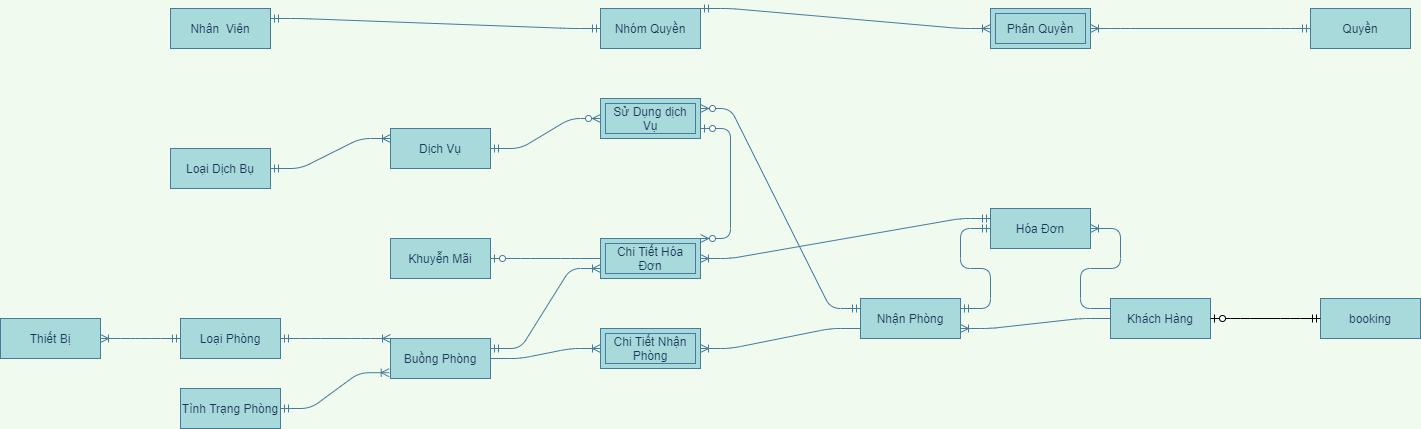

The diagram above was exported from draw.io. Its source (the exported page's mxGraphModel, read from the mxfile embedded in the PNG):
<mxGraphModel dx="981" dy="1723" grid="1" gridSize="10" guides="1" tooltips="1" connect="1" arrows="1" fold="1" page="1" pageScale="1" pageWidth="827" pageHeight="1169" background="#F1FAEE" math="0" shadow="0">
  <root>
    <mxCell id="0" />
    <mxCell id="1" parent="0" />
    <mxCell id="BfGwLu9MFsEkwDNxOmYE-23" value="" style="edgeStyle=entityRelationEdgeStyle;fontSize=12;html=1;endArrow=ERoneToMany;startArrow=ERmandOne;strokeColor=#457B9D;fillColor=#A8DADC;labelBackgroundColor=#F1FAEE;fontColor=#1D3557;exitX=1;exitY=0.5;exitDx=0;exitDy=0;entryX=0;entryY=0;entryDx=0;entryDy=0;" parent="1" source="BfGwLu9MFsEkwDNxOmYE-79" target="BfGwLu9MFsEkwDNxOmYE-81" edge="1">
      <mxGeometry width="100" height="100" relative="1" as="geometry">
        <mxPoint x="210" y="369" as="sourcePoint" />
        <mxPoint x="380" y="450" as="targetPoint" />
      </mxGeometry>
    </mxCell>
    <mxCell id="BfGwLu9MFsEkwDNxOmYE-24" value="" style="edgeStyle=entityRelationEdgeStyle;fontSize=12;html=1;endArrow=ERoneToMany;startArrow=ERmandOne;strokeColor=#457B9D;fillColor=#A8DADC;labelBackgroundColor=#F1FAEE;fontColor=#1D3557;exitX=1;exitY=0.5;exitDx=0;exitDy=0;entryX=-0.013;entryY=0.855;entryDx=0;entryDy=0;entryPerimeter=0;" parent="1" source="BfGwLu9MFsEkwDNxOmYE-80" target="BfGwLu9MFsEkwDNxOmYE-81" edge="1">
      <mxGeometry width="100" height="100" relative="1" as="geometry">
        <mxPoint x="240" y="528" as="sourcePoint" />
        <mxPoint x="350" y="500" as="targetPoint" />
      </mxGeometry>
    </mxCell>
    <mxCell id="BfGwLu9MFsEkwDNxOmYE-25" value="" style="edgeStyle=entityRelationEdgeStyle;fontSize=12;html=1;endArrow=ERoneToMany;strokeColor=#457B9D;fillColor=#A8DADC;entryX=1;entryY=0.5;entryDx=0;entryDy=0;labelBackgroundColor=#F1FAEE;fontColor=#1D3557;exitX=0;exitY=0.75;exitDx=0;exitDy=0;" parent="1" source="BfGwLu9MFsEkwDNxOmYE-87" target="BfGwLu9MFsEkwDNxOmYE-26" edge="1">
      <mxGeometry width="100" height="100" relative="1" as="geometry">
        <mxPoint x="810" y="360" as="sourcePoint" />
        <mxPoint x="790" y="340" as="targetPoint" />
      </mxGeometry>
    </mxCell>
    <mxCell id="BfGwLu9MFsEkwDNxOmYE-26" value="Chi Tiết Nhận Phòng" style="shape=ext;margin=3;double=1;whiteSpace=wrap;html=1;align=center;strokeColor=#457B9D;fillColor=#A8DADC;fontColor=#1D3557;" parent="1" vertex="1">
      <mxGeometry x="650" y="280" width="100" height="40" as="geometry" />
    </mxCell>
    <mxCell id="BfGwLu9MFsEkwDNxOmYE-27" value="" style="edgeStyle=entityRelationEdgeStyle;fontSize=12;html=1;endArrow=ERoneToMany;strokeColor=#457B9D;fillColor=#A8DADC;entryX=0;entryY=0.5;entryDx=0;entryDy=0;labelBackgroundColor=#F1FAEE;fontColor=#1D3557;exitX=1;exitY=0.5;exitDx=0;exitDy=0;" parent="1" source="BfGwLu9MFsEkwDNxOmYE-81" target="BfGwLu9MFsEkwDNxOmYE-26" edge="1">
      <mxGeometry width="100" height="100" relative="1" as="geometry">
        <mxPoint x="550" y="430" as="sourcePoint" />
        <mxPoint x="750" y="430" as="targetPoint" />
      </mxGeometry>
    </mxCell>
    <mxCell id="BfGwLu9MFsEkwDNxOmYE-34" value="" style="edgeStyle=entityRelationEdgeStyle;fontSize=12;html=1;endArrow=ERoneToMany;strokeColor=#457B9D;fillColor=#A8DADC;labelBackgroundColor=#F1FAEE;fontColor=#1D3557;entryX=1;entryY=0.75;entryDx=0;entryDy=0;exitX=0;exitY=0.5;exitDx=0;exitDy=0;" parent="1" source="BfGwLu9MFsEkwDNxOmYE-88" target="BfGwLu9MFsEkwDNxOmYE-87" edge="1">
      <mxGeometry width="100" height="100" relative="1" as="geometry">
        <mxPoint x="1230" y="360" as="sourcePoint" />
        <mxPoint x="1000" y="353" as="targetPoint" />
      </mxGeometry>
    </mxCell>
    <mxCell id="BfGwLu9MFsEkwDNxOmYE-36" value="" style="edgeStyle=entityRelationEdgeStyle;fontSize=12;html=1;endArrow=ERoneToMany;strokeColor=#457B9D;fillColor=#A8DADC;labelBackgroundColor=#F1FAEE;fontColor=#1D3557;exitX=0;exitY=0.25;exitDx=0;exitDy=0;entryX=1;entryY=0.5;entryDx=0;entryDy=0;" parent="1" source="BfGwLu9MFsEkwDNxOmYE-88" target="BfGwLu9MFsEkwDNxOmYE-89" edge="1">
      <mxGeometry width="100" height="100" relative="1" as="geometry">
        <mxPoint x="1370" y="280" as="sourcePoint" />
        <mxPoint x="1331" y="187" as="targetPoint" />
      </mxGeometry>
    </mxCell>
    <mxCell id="BfGwLu9MFsEkwDNxOmYE-37" value="" style="edgeStyle=entityRelationEdgeStyle;fontSize=12;html=1;endArrow=ERmandOne;startArrow=ERmandOne;strokeColor=#457B9D;fillColor=#A8DADC;labelBackgroundColor=#F1FAEE;fontColor=#1D3557;exitX=1;exitY=0.25;exitDx=0;exitDy=0;entryX=0;entryY=0.5;entryDx=0;entryDy=0;" parent="1" source="BfGwLu9MFsEkwDNxOmYE-87" target="BfGwLu9MFsEkwDNxOmYE-89" edge="1">
      <mxGeometry width="100" height="100" relative="1" as="geometry">
        <mxPoint x="1000" y="330" as="sourcePoint" />
        <mxPoint x="1110" y="180" as="targetPoint" />
      </mxGeometry>
    </mxCell>
    <mxCell id="BfGwLu9MFsEkwDNxOmYE-38" value="Chi Tiết Hóa Đơn" style="shape=ext;margin=3;double=1;whiteSpace=wrap;html=1;align=center;strokeColor=#457B9D;fillColor=#A8DADC;fontColor=#1D3557;" parent="1" vertex="1">
      <mxGeometry x="650" y="190" width="100" height="40" as="geometry" />
    </mxCell>
    <mxCell id="BfGwLu9MFsEkwDNxOmYE-39" value="" style="edgeStyle=entityRelationEdgeStyle;fontSize=12;html=1;endArrow=ERoneToMany;startArrow=ERmandOne;strokeColor=#457B9D;fillColor=#A8DADC;entryX=1;entryY=0.5;entryDx=0;entryDy=0;labelBackgroundColor=#F1FAEE;fontColor=#1D3557;exitX=0;exitY=0.25;exitDx=0;exitDy=0;" parent="1" source="BfGwLu9MFsEkwDNxOmYE-89" target="BfGwLu9MFsEkwDNxOmYE-38" edge="1">
      <mxGeometry width="100" height="100" relative="1" as="geometry">
        <mxPoint x="1120" y="150" as="sourcePoint" />
        <mxPoint x="890" y="70" as="targetPoint" />
      </mxGeometry>
    </mxCell>
    <mxCell id="BfGwLu9MFsEkwDNxOmYE-42" value="" style="edgeStyle=entityRelationEdgeStyle;fontSize=12;html=1;endArrow=ERzeroToOne;endFill=1;strokeColor=#457B9D;fillColor=#A8DADC;exitX=0;exitY=0.5;exitDx=0;exitDy=0;labelBackgroundColor=#F1FAEE;fontColor=#1D3557;entryX=1;entryY=0.5;entryDx=0;entryDy=0;" parent="1" source="BfGwLu9MFsEkwDNxOmYE-38" target="BfGwLu9MFsEkwDNxOmYE-77" edge="1">
      <mxGeometry width="100" height="100" relative="1" as="geometry">
        <mxPoint x="510" y="150" as="sourcePoint" />
        <mxPoint x="240" y="190" as="targetPoint" />
      </mxGeometry>
    </mxCell>
    <mxCell id="BfGwLu9MFsEkwDNxOmYE-45" value="" style="edgeStyle=entityRelationEdgeStyle;fontSize=12;html=1;endArrow=ERoneToMany;startArrow=ERmandOne;strokeColor=#457B9D;fillColor=#A8DADC;labelBackgroundColor=#F1FAEE;fontColor=#1D3557;entryX=1;entryY=0.5;entryDx=0;entryDy=0;exitX=0;exitY=0.5;exitDx=0;exitDy=0;" parent="1" source="BfGwLu9MFsEkwDNxOmYE-79" target="BfGwLu9MFsEkwDNxOmYE-78" edge="1">
      <mxGeometry width="100" height="100" relative="1" as="geometry">
        <mxPoint x="-20" y="380" as="sourcePoint" />
        <mxPoint x="-90" y="393" as="targetPoint" />
      </mxGeometry>
    </mxCell>
    <mxCell id="BfGwLu9MFsEkwDNxOmYE-46" value="" style="edgeStyle=entityRelationEdgeStyle;fontSize=12;html=1;endArrow=ERoneToMany;startArrow=ERmandOne;labelBackgroundColor=#F1FAEE;strokeColor=#457B9D;fontColor=#1D3557;exitX=1;exitY=0.5;exitDx=0;exitDy=0;entryX=0;entryY=0.25;entryDx=0;entryDy=0;" parent="1" source="BfGwLu9MFsEkwDNxOmYE-74" target="BfGwLu9MFsEkwDNxOmYE-76" edge="1">
      <mxGeometry width="100" height="100" relative="1" as="geometry">
        <mxPoint x="230" y="25" as="sourcePoint" />
        <mxPoint x="350" y="23" as="targetPoint" />
      </mxGeometry>
    </mxCell>
    <mxCell id="BfGwLu9MFsEkwDNxOmYE-48" value="" style="edgeStyle=entityRelationEdgeStyle;fontSize=12;html=1;endArrow=ERzeroToMany;startArrow=ERmandOne;entryX=0;entryY=0.5;entryDx=0;entryDy=0;labelBackgroundColor=#F1FAEE;strokeColor=#457B9D;fontColor=#1D3557;exitX=1;exitY=0.5;exitDx=0;exitDy=0;" parent="1" source="BfGwLu9MFsEkwDNxOmYE-76" target="BfGwLu9MFsEkwDNxOmYE-49" edge="1">
      <mxGeometry width="100" height="100" relative="1" as="geometry">
        <mxPoint x="550" y="23" as="sourcePoint" />
        <mxPoint x="670" y="23" as="targetPoint" />
      </mxGeometry>
    </mxCell>
    <mxCell id="BfGwLu9MFsEkwDNxOmYE-49" value="Sử Dụng dịch Vụ" style="shape=ext;margin=3;double=1;whiteSpace=wrap;html=1;align=center;strokeColor=#457B9D;fillColor=#A8DADC;fontColor=#1D3557;" parent="1" vertex="1">
      <mxGeometry x="650" y="50" width="100" height="40" as="geometry" />
    </mxCell>
    <mxCell id="BfGwLu9MFsEkwDNxOmYE-58" value="" style="edgeStyle=entityRelationEdgeStyle;fontSize=12;html=1;endArrow=ERzeroToMany;startArrow=ERmandOne;entryX=1;entryY=0.25;entryDx=0;entryDy=0;labelBackgroundColor=#F1FAEE;strokeColor=#457B9D;fontColor=#1D3557;exitX=0;exitY=0.25;exitDx=0;exitDy=0;" parent="1" source="BfGwLu9MFsEkwDNxOmYE-87" target="BfGwLu9MFsEkwDNxOmYE-49" edge="1">
      <mxGeometry width="100" height="100" relative="1" as="geometry">
        <mxPoint x="797" y="320" as="sourcePoint" />
        <mxPoint x="890" y="340" as="targetPoint" />
      </mxGeometry>
    </mxCell>
    <mxCell id="BfGwLu9MFsEkwDNxOmYE-63" value="" style="edgeStyle=entityRelationEdgeStyle;fontSize=12;html=1;endArrow=ERoneToMany;startArrow=ERmandOne;strokeColor=#457B9D;fillColor=#A8DADC;entryX=0;entryY=0.75;entryDx=0;entryDy=0;exitX=1;exitY=0.25;exitDx=0;exitDy=0;" parent="1" source="BfGwLu9MFsEkwDNxOmYE-81" target="BfGwLu9MFsEkwDNxOmYE-38" edge="1">
      <mxGeometry width="100" height="100" relative="1" as="geometry">
        <mxPoint x="550" y="390" as="sourcePoint" />
        <mxPoint x="600" y="330" as="targetPoint" />
      </mxGeometry>
    </mxCell>
    <mxCell id="BfGwLu9MFsEkwDNxOmYE-65" value="" style="edgeStyle=entityRelationEdgeStyle;fontSize=12;html=1;endArrow=ERzeroToMany;startArrow=ERzeroToOne;strokeColor=#457B9D;fillColor=#A8DADC;exitX=1;exitY=0.75;exitDx=0;exitDy=0;entryX=1;entryY=0;entryDx=0;entryDy=0;" parent="1" source="BfGwLu9MFsEkwDNxOmYE-49" target="BfGwLu9MFsEkwDNxOmYE-38" edge="1">
      <mxGeometry width="100" height="100" relative="1" as="geometry">
        <mxPoint x="420" y="260" as="sourcePoint" />
        <mxPoint x="520" y="160" as="targetPoint" />
      </mxGeometry>
    </mxCell>
    <mxCell id="BfGwLu9MFsEkwDNxOmYE-67" value="" style="edgeStyle=entityRelationEdgeStyle;fontSize=12;html=1;endArrow=ERoneToMany;startArrow=ERmandOne;labelBackgroundColor=#F1FAEE;strokeColor=#457B9D;fontColor=#1D3557;entryX=1;entryY=0.5;entryDx=0;entryDy=0;exitX=0;exitY=0.5;exitDx=0;exitDy=0;" parent="1" source="BfGwLu9MFsEkwDNxOmYE-72" target="BfGwLu9MFsEkwDNxOmYE-68" edge="1">
      <mxGeometry width="100" height="100" relative="1" as="geometry">
        <mxPoint x="170" y="-305" as="sourcePoint" />
        <mxPoint x="410" y="-260" as="targetPoint" />
      </mxGeometry>
    </mxCell>
    <mxCell id="BfGwLu9MFsEkwDNxOmYE-68" value="Phân Quyền" style="shape=ext;margin=3;double=1;whiteSpace=wrap;html=1;align=center;strokeColor=#457B9D;fillColor=#A8DADC;fontColor=#1D3557;" parent="1" vertex="1">
      <mxGeometry x="1040" y="-40" width="100" height="40" as="geometry" />
    </mxCell>
    <mxCell id="BfGwLu9MFsEkwDNxOmYE-69" value="" style="edgeStyle=entityRelationEdgeStyle;fontSize=12;html=1;endArrow=ERoneToMany;startArrow=ERmandOne;labelBackgroundColor=#F1FAEE;strokeColor=#457B9D;fontColor=#1D3557;exitX=1;exitY=0;exitDx=0;exitDy=0;entryX=0;entryY=0.5;entryDx=0;entryDy=0;" parent="1" source="BfGwLu9MFsEkwDNxOmYE-71" target="BfGwLu9MFsEkwDNxOmYE-68" edge="1">
      <mxGeometry width="100" height="100" relative="1" as="geometry">
        <mxPoint x="550" y="-70" as="sourcePoint" />
        <mxPoint x="1120" y="-20" as="targetPoint" />
      </mxGeometry>
    </mxCell>
    <mxCell id="BfGwLu9MFsEkwDNxOmYE-70" value="" style="edgeStyle=entityRelationEdgeStyle;fontSize=12;html=1;endArrow=ERmandOne;startArrow=ERmandOne;strokeColor=#457B9D;fillColor=#A8DADC;exitX=1;exitY=0.25;exitDx=0;exitDy=0;entryX=0;entryY=0.5;entryDx=0;entryDy=0;" parent="1" source="BfGwLu9MFsEkwDNxOmYE-73" target="BfGwLu9MFsEkwDNxOmYE-71" edge="1">
      <mxGeometry width="100" height="100" relative="1" as="geometry">
        <mxPoint x="170" y="-44" as="sourcePoint" />
        <mxPoint x="320" y="-77" as="targetPoint" />
      </mxGeometry>
    </mxCell>
    <mxCell id="BfGwLu9MFsEkwDNxOmYE-71" value="Nhóm Quyền" style="whiteSpace=wrap;html=1;align=center;rounded=0;sketch=0;strokeColor=#457B9D;fillColor=#A8DADC;fontColor=#1D3557;" parent="1" vertex="1">
      <mxGeometry x="650" y="-40" width="100" height="40" as="geometry" />
    </mxCell>
    <mxCell id="BfGwLu9MFsEkwDNxOmYE-72" value="Quyền" style="whiteSpace=wrap;html=1;align=center;rounded=0;sketch=0;strokeColor=#457B9D;fillColor=#A8DADC;fontColor=#1D3557;" parent="1" vertex="1">
      <mxGeometry x="1360" y="-40" width="100" height="40" as="geometry" />
    </mxCell>
    <mxCell id="BfGwLu9MFsEkwDNxOmYE-73" value="Nhân&amp;nbsp; Viên" style="whiteSpace=wrap;html=1;align=center;rounded=0;sketch=0;strokeColor=#457B9D;fillColor=#A8DADC;fontColor=#1D3557;" parent="1" vertex="1">
      <mxGeometry x="220" y="-40" width="100" height="40" as="geometry" />
    </mxCell>
    <mxCell id="BfGwLu9MFsEkwDNxOmYE-74" value="Loại Dịch Bụ" style="whiteSpace=wrap;html=1;align=center;rounded=0;sketch=0;strokeColor=#457B9D;fillColor=#A8DADC;fontColor=#1D3557;" parent="1" vertex="1">
      <mxGeometry x="220" y="100" width="100" height="40" as="geometry" />
    </mxCell>
    <mxCell id="BfGwLu9MFsEkwDNxOmYE-76" value="Dịch Vụ" style="whiteSpace=wrap;html=1;align=center;rounded=0;sketch=0;strokeColor=#457B9D;fillColor=#A8DADC;fontColor=#1D3557;" parent="1" vertex="1">
      <mxGeometry x="440" y="80" width="100" height="40" as="geometry" />
    </mxCell>
    <mxCell id="BfGwLu9MFsEkwDNxOmYE-77" value="Khuyễn Mãi" style="whiteSpace=wrap;html=1;align=center;rounded=0;sketch=0;strokeColor=#457B9D;fillColor=#A8DADC;fontColor=#1D3557;" parent="1" vertex="1">
      <mxGeometry x="440" y="190" width="100" height="40" as="geometry" />
    </mxCell>
    <mxCell id="BfGwLu9MFsEkwDNxOmYE-78" value="Thiết Bị" style="whiteSpace=wrap;html=1;align=center;rounded=0;sketch=0;strokeColor=#457B9D;fillColor=#A8DADC;fontColor=#1D3557;" parent="1" vertex="1">
      <mxGeometry x="50" y="270" width="100" height="40" as="geometry" />
    </mxCell>
    <mxCell id="BfGwLu9MFsEkwDNxOmYE-79" value="Loại Phòng" style="whiteSpace=wrap;html=1;align=center;rounded=0;sketch=0;strokeColor=#457B9D;fillColor=#A8DADC;fontColor=#1D3557;" parent="1" vertex="1">
      <mxGeometry x="230" y="270" width="100" height="40" as="geometry" />
    </mxCell>
    <mxCell id="BfGwLu9MFsEkwDNxOmYE-80" value="Tình Trạng Phòng" style="whiteSpace=wrap;html=1;align=center;rounded=0;sketch=0;strokeColor=#457B9D;fillColor=#A8DADC;fontColor=#1D3557;" parent="1" vertex="1">
      <mxGeometry x="230" y="340" width="100" height="40" as="geometry" />
    </mxCell>
    <mxCell id="BfGwLu9MFsEkwDNxOmYE-81" value="Buồng Phòng" style="whiteSpace=wrap;html=1;align=center;rounded=0;sketch=0;strokeColor=#457B9D;fillColor=#A8DADC;fontColor=#1D3557;" parent="1" vertex="1">
      <mxGeometry x="440" y="290" width="100" height="40" as="geometry" />
    </mxCell>
    <mxCell id="BfGwLu9MFsEkwDNxOmYE-87" value="Nhận Phòng" style="whiteSpace=wrap;html=1;align=center;rounded=0;sketch=0;strokeColor=#457B9D;fillColor=#A8DADC;fontColor=#1D3557;" parent="1" vertex="1">
      <mxGeometry x="910" y="250" width="100" height="40" as="geometry" />
    </mxCell>
    <mxCell id="BfGwLu9MFsEkwDNxOmYE-88" value="Khách Hàng" style="whiteSpace=wrap;html=1;align=center;rounded=0;sketch=0;strokeColor=#457B9D;fillColor=#A8DADC;fontColor=#1D3557;" parent="1" vertex="1">
      <mxGeometry x="1160" y="250" width="100" height="40" as="geometry" />
    </mxCell>
    <mxCell id="BfGwLu9MFsEkwDNxOmYE-89" value="Hóa Đơn" style="whiteSpace=wrap;html=1;align=center;rounded=0;sketch=0;strokeColor=#457B9D;fillColor=#A8DADC;fontColor=#1D3557;" parent="1" vertex="1">
      <mxGeometry x="1040" y="160" width="100" height="40" as="geometry" />
    </mxCell>
    <mxCell id="F27JOpSzr93gywna3MjY-1" value="booking" style="whiteSpace=wrap;html=1;align=center;rounded=0;sketch=0;strokeColor=#457B9D;fillColor=#A8DADC;fontColor=#1D3557;" vertex="1" parent="1">
      <mxGeometry x="1370" y="250" width="100" height="40" as="geometry" />
    </mxCell>
    <mxCell id="F27JOpSzr93gywna3MjY-3" value="" style="edgeStyle=entityRelationEdgeStyle;fontSize=12;html=1;endArrow=ERzeroToOne;startArrow=ERmandOne;entryX=1;entryY=0.5;entryDx=0;entryDy=0;exitX=0;exitY=0.5;exitDx=0;exitDy=0;" edge="1" parent="1" source="F27JOpSzr93gywna3MjY-1" target="BfGwLu9MFsEkwDNxOmYE-88">
      <mxGeometry width="100" height="100" relative="1" as="geometry">
        <mxPoint x="1330" y="330" as="sourcePoint" />
        <mxPoint x="1320" y="320" as="targetPoint" />
      </mxGeometry>
    </mxCell>
  </root>
</mxGraphModel>